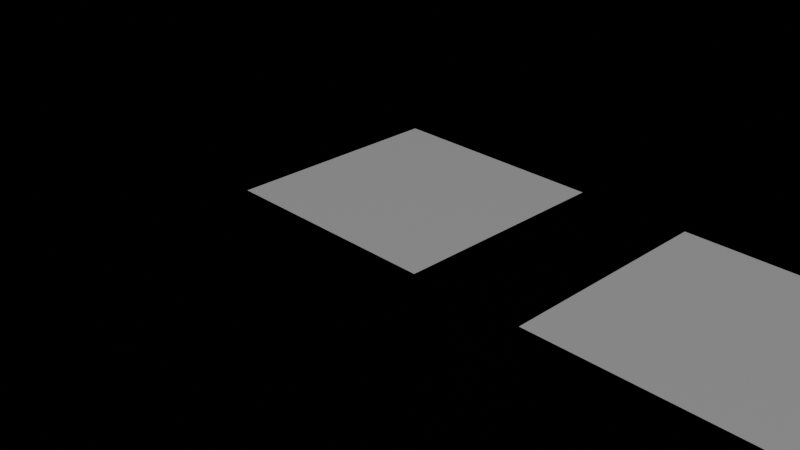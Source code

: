 # Source: bracket-5.blend  (saved by Blender 5.3.31; exported with 4.5.12 LTS)
import bpy
from mathutils import Matrix  # noqa: F401  (used for matrix-valued properties, if any)

bpy.ops.wm.read_factory_settings(use_empty=True)
scene = bpy.context.scene
scene.name = 'Bracket'

# ---- materials (node trees are filled in below, after node groups)
mat_steel = bpy.data.materials.new('Steel')
mat_steel.diffuse_color = (0.8, 0.3, 0.1, 1.0)
mat_brass = bpy.data.materials.new('Brass')
mat_brass.diffuse_color = (0.8, 0.3, 0.1, 1.0)

# ---- material node trees
mat_steel.use_nodes = True; mat_steel.node_tree.nodes.clear()
_N = mat_steel.node_tree.nodes; _L = mat_steel.node_tree.links
n0 = _N.new('ShaderNodeBsdfPrincipled'); n0.name = 'Principled BSDF'; n0.location = (-200, 100)
n0.inputs[10].default_value = 0.005
n1 = _N.new('ShaderNodeOutputMaterial'); n1.name = 'Material Output'; n1.location = (200, 100)
_L.new(n0.outputs[0], n1.inputs[0])
n1.is_active_output = True
mat_brass.use_nodes = True; mat_brass.node_tree.nodes.clear()
_N = mat_brass.node_tree.nodes; _L = mat_brass.node_tree.links
n0 = _N.new('ShaderNodeBsdfPrincipled'); n0.name = 'Principled BSDF'; n0.location = (-200, 100)
n0.inputs[10].default_value = 0.005
n1 = _N.new('ShaderNodeOutputMaterial'); n1.name = 'Material Output'; n1.location = (200, 100)
_L.new(n0.outputs[0], n1.inputs[0])
n1.is_active_output = True

# ---- cameras
cam_camera = bpy.data.cameras.new('Camera')

# ---- lights
light_sun = bpy.data.lights.new('Sun', 'SUN')
light_sun.energy = 1.0

# ---- meshes
me_cube = bpy.data.meshes.new('Cube')
me_cube.from_pydata([(-0.5, -0.5, -0.5), (-0.5, -0.5, 0.5), (-0.5, 0.5, -0.5), (-0.5, 0.5, 0.5), (0.5, -0.5, -0.5), (0.5, -0.5, 0.5), (0.5, 0.5, -0.5), (0.5, 0.5, 0.5)], [], [(0, 1, 3, 2), (2, 3, 7, 6), (6, 7, 5, 4), (4, 5, 1, 0), (2, 6, 4, 0), (7, 3, 1, 5)])
_uv = me_cube.uv_layers.new(name='UVMap')
_uv.uv.foreach_set('vector', [0.375, 0.0, 0.625, 0.0, 0.625, 0.25, 0.375, 0.25, 0.375, 0.25, 0.625, 0.25, 0.625, 0.5, 0.375, 0.5, 0.375, 0.5, 0.625, 0.5, 0.625, 0.75, 0.375, 0.75, 0.375, 0.75, 0.625, 0.75, 0.625, 1.0, 0.375, 1.0, 0.125, 0.5, 0.375, 0.5, 0.375, 0.75, 0.125, 0.75, 0.625, 0.5, 0.875, 0.5, 0.875, 0.75, 0.625, 0.75])
me_cube.materials.append(mat_steel)
me_cube.update()
me_cube_001 = bpy.data.meshes.new('Cube.001')
me_cube_001.from_pydata([(-0.5, -0.5, -0.5), (-0.5, -0.5, 0.5), (-0.5, 0.5, -0.5), (-0.5, 0.5, 0.5), (0.5, -0.5, -0.5), (0.5, -0.5, 0.5), (0.5, 0.5, -0.5), (0.5, 0.5, 0.5)], [], [(0, 1, 3, 2), (2, 3, 7, 6), (6, 7, 5, 4), (4, 5, 1, 0), (2, 6, 4, 0), (7, 3, 1, 5)])
_uv = me_cube_001.uv_layers.new(name='UVMap')
_uv.uv.foreach_set('vector', [0.375, 0.0, 0.625, 0.0, 0.625, 0.25, 0.375, 0.25, 0.375, 0.25, 0.625, 0.25, 0.625, 0.5, 0.375, 0.5, 0.375, 0.5, 0.625, 0.5, 0.625, 0.75, 0.375, 0.75, 0.375, 0.75, 0.625, 0.75, 0.625, 1.0, 0.375, 1.0, 0.125, 0.5, 0.375, 0.5, 0.375, 0.75, 0.125, 0.75, 0.625, 0.5, 0.875, 0.5, 0.875, 0.75, 0.625, 0.75])
me_cube_001.materials.append(mat_brass)
me_cube_001.update()

# ---- objects
ob_bracket = bpy.data.objects.new('Bracket', me_cube)
ob_bolt = bpy.data.objects.new('Bolt', me_cube_001)
ob_camera = bpy.data.objects.new('Camera', cam_camera)
ob_sun = bpy.data.objects.new('Sun', light_sun)

# ---- transforms, parenting, visibility, modifiers, constraints
ob_bracket.location = (0.0, 0.0, 0.0)
ob_bolt.location = (1.5, 0.0, 0.0)
ob_camera.location = (3.0, -3.0, 2.5)
ob_camera.rotation_euler = (1.1, 0.0, 0.8)
ob_sun.location = (0.0, 0.0, 4.0)

# ---- collection membership
scene.collection.objects.link(ob_bracket)
scene.collection.objects.link(ob_bolt)
scene.collection.objects.link(ob_camera)
scene.collection.objects.link(ob_sun)

# ---- scene / render settings (as saved in the file)
scene.camera = ob_camera
scene.frame_start = 10; scene.frame_end = 120; scene.frame_set(1)
scene.render.engine = 'BLENDER_EEVEE_NEXT'
scene.render.bake_bias = 0.0
scene.render.bake_samples = 0
scene.render.compositor_device = 'GPU'
scene.eevee.use_volume_custom_range = False
scene.eevee.fast_gi_thickness_near = 0.1
scene.eevee.fast_gi_thickness_far = 0.0
scene.eevee.ray_tracing_options.screen_trace_thickness = 0.1
bpy.context.view_layer.update()
